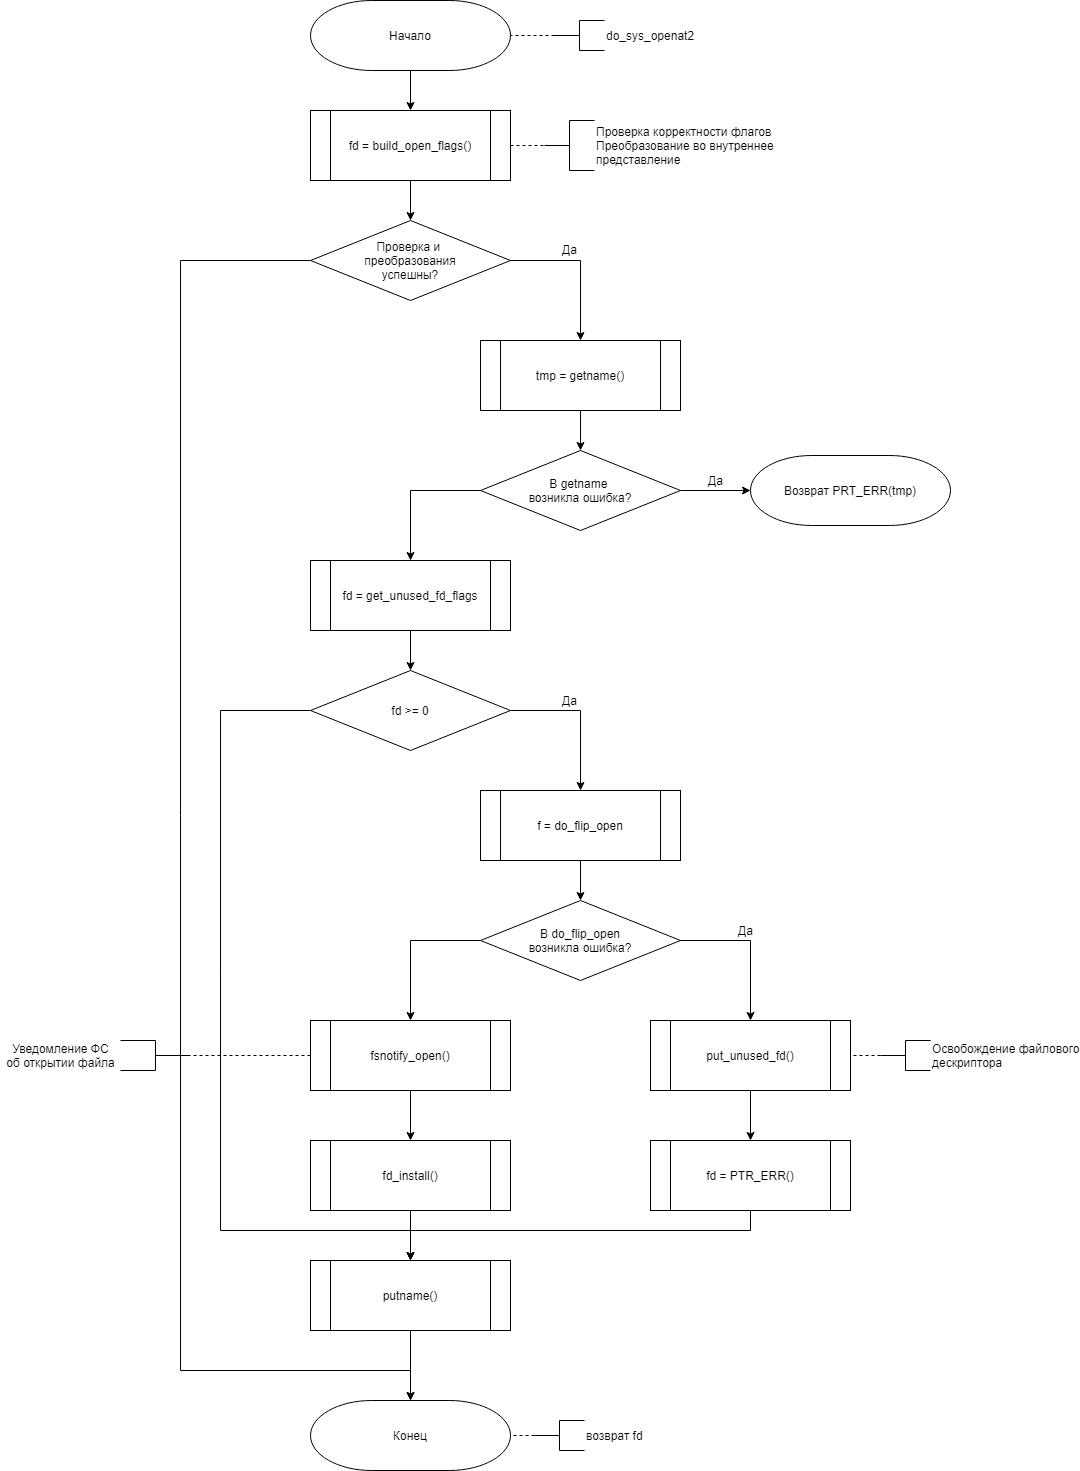

The diagram above was exported from draw.io. Its source (the exported page's mxGraphModel, read from the mxfile embedded in the PNG):
<mxGraphModel dx="1422" dy="745" grid="1" gridSize="10" guides="1" tooltips="1" connect="1" arrows="1" fold="1" page="1" pageScale="1" pageWidth="827" pageHeight="1169" math="0" shadow="0">
  <root>
    <mxCell id="YIH_Yp1-dYVWyXXabcxb-0" />
    <mxCell id="YIH_Yp1-dYVWyXXabcxb-1" parent="YIH_Yp1-dYVWyXXabcxb-0" />
    <mxCell id="y69BrruYzGz_VMqDscIx-0" style="edgeStyle=orthogonalEdgeStyle;rounded=0;orthogonalLoop=1;jettySize=auto;html=1;exitX=0.5;exitY=1;exitDx=0;exitDy=0;entryX=0.5;entryY=0;entryDx=0;entryDy=0;" parent="YIH_Yp1-dYVWyXXabcxb-1" target="y69BrruYzGz_VMqDscIx-2" edge="1">
      <mxGeometry relative="1" as="geometry">
        <mxPoint x="1200" y="310" as="sourcePoint" />
      </mxGeometry>
    </mxCell>
    <mxCell id="y69BrruYzGz_VMqDscIx-1" style="edgeStyle=orthogonalEdgeStyle;rounded=0;orthogonalLoop=1;jettySize=auto;html=1;exitX=0.5;exitY=1;exitDx=0;exitDy=0;entryX=0.5;entryY=0;entryDx=0;entryDy=0;" parent="YIH_Yp1-dYVWyXXabcxb-1" source="y69BrruYzGz_VMqDscIx-2" target="y69BrruYzGz_VMqDscIx-4" edge="1">
      <mxGeometry relative="1" as="geometry" />
    </mxCell>
    <mxCell id="9pCVbvmvuHzXIi-8sgZk-1" style="edgeStyle=orthogonalEdgeStyle;rounded=0;orthogonalLoop=1;jettySize=auto;html=1;exitX=1;exitY=0.5;exitDx=0;exitDy=0;entryX=0;entryY=0.5;entryDx=0;entryDy=0;entryPerimeter=0;dashed=1;endArrow=none;endFill=0;" parent="YIH_Yp1-dYVWyXXabcxb-1" source="y69BrruYzGz_VMqDscIx-2" target="9pCVbvmvuHzXIi-8sgZk-0" edge="1">
      <mxGeometry relative="1" as="geometry" />
    </mxCell>
    <mxCell id="y69BrruYzGz_VMqDscIx-2" value="fd = build_open_flags()" style="shape=process;whiteSpace=wrap;html=1;backgroundOutline=1;" parent="YIH_Yp1-dYVWyXXabcxb-1" vertex="1">
      <mxGeometry x="1100" y="350" width="200" height="70" as="geometry" />
    </mxCell>
    <mxCell id="y69BrruYzGz_VMqDscIx-3" style="edgeStyle=orthogonalEdgeStyle;rounded=0;orthogonalLoop=1;jettySize=auto;html=1;exitX=1;exitY=0.5;exitDx=0;exitDy=0;entryX=0.5;entryY=0;entryDx=0;entryDy=0;" parent="YIH_Yp1-dYVWyXXabcxb-1" source="y69BrruYzGz_VMqDscIx-4" target="y69BrruYzGz_VMqDscIx-7" edge="1">
      <mxGeometry relative="1" as="geometry">
        <mxPoint x="1366" y="580" as="targetPoint" />
      </mxGeometry>
    </mxCell>
    <mxCell id="-B1njy_Hj9d5XOgqpxbh-1" style="edgeStyle=orthogonalEdgeStyle;rounded=0;orthogonalLoop=1;jettySize=auto;html=1;exitX=0;exitY=0.5;exitDx=0;exitDy=0;endArrow=classic;endFill=1;" parent="YIH_Yp1-dYVWyXXabcxb-1" source="y69BrruYzGz_VMqDscIx-4" edge="1">
      <mxGeometry relative="1" as="geometry">
        <mxPoint x="1200" y="1640" as="targetPoint" />
        <Array as="points">
          <mxPoint x="970" y="500" />
          <mxPoint x="970" y="1610" />
          <mxPoint x="1200" y="1610" />
        </Array>
      </mxGeometry>
    </mxCell>
    <mxCell id="y69BrruYzGz_VMqDscIx-4" value="Проверка и &lt;br&gt;преобразования&lt;br&gt;успешны?" style="rhombus;whiteSpace=wrap;html=1;strokeWidth=1;" parent="YIH_Yp1-dYVWyXXabcxb-1" vertex="1">
      <mxGeometry x="1100" y="460" width="200" height="80" as="geometry" />
    </mxCell>
    <mxCell id="y69BrruYzGz_VMqDscIx-5" value="Да" style="text;html=1;align=center;verticalAlign=middle;resizable=0;points=[];autosize=1;" parent="YIH_Yp1-dYVWyXXabcxb-1" vertex="1">
      <mxGeometry x="1344" y="479" width="30" height="20" as="geometry" />
    </mxCell>
    <mxCell id="y69BrruYzGz_VMqDscIx-6" style="edgeStyle=orthogonalEdgeStyle;rounded=0;orthogonalLoop=1;jettySize=auto;html=1;exitX=0.5;exitY=1;exitDx=0;exitDy=0;entryX=0.5;entryY=0;entryDx=0;entryDy=0;" parent="YIH_Yp1-dYVWyXXabcxb-1" source="y69BrruYzGz_VMqDscIx-7" edge="1">
      <mxGeometry relative="1" as="geometry">
        <mxPoint x="1370" y="690.0000000000001" as="targetPoint" />
      </mxGeometry>
    </mxCell>
    <mxCell id="y69BrruYzGz_VMqDscIx-7" value="tmp = getname()" style="shape=process;whiteSpace=wrap;html=1;backgroundOutline=1;" parent="YIH_Yp1-dYVWyXXabcxb-1" vertex="1">
      <mxGeometry x="1270" y="580" width="200" height="70" as="geometry" />
    </mxCell>
    <mxCell id="hdjGmlTgZ0P7HyNn2NHw-0" value="Начало" style="strokeWidth=1;html=1;shape=mxgraph.flowchart.terminator;whiteSpace=wrap;" parent="YIH_Yp1-dYVWyXXabcxb-1" vertex="1">
      <mxGeometry x="1100" y="240" width="200" height="70" as="geometry" />
    </mxCell>
    <mxCell id="-B1njy_Hj9d5XOgqpxbh-0" value="Конец" style="strokeWidth=1;html=1;shape=mxgraph.flowchart.terminator;whiteSpace=wrap;" parent="YIH_Yp1-dYVWyXXabcxb-1" vertex="1">
      <mxGeometry x="1100" y="1640" width="200" height="70" as="geometry" />
    </mxCell>
    <mxCell id="-B1njy_Hj9d5XOgqpxbh-4" style="edgeStyle=orthogonalEdgeStyle;rounded=0;orthogonalLoop=1;jettySize=auto;html=1;exitX=1;exitY=0.5;exitDx=0;exitDy=0;entryX=0;entryY=0.5;entryDx=0;entryDy=0;entryPerimeter=0;endArrow=classic;endFill=1;" parent="YIH_Yp1-dYVWyXXabcxb-1" source="-B1njy_Hj9d5XOgqpxbh-2" target="-B1njy_Hj9d5XOgqpxbh-3" edge="1">
      <mxGeometry relative="1" as="geometry" />
    </mxCell>
    <mxCell id="-B1njy_Hj9d5XOgqpxbh-8" style="edgeStyle=orthogonalEdgeStyle;rounded=0;orthogonalLoop=1;jettySize=auto;html=1;exitX=0;exitY=0.5;exitDx=0;exitDy=0;entryX=0.5;entryY=0;entryDx=0;entryDy=0;endArrow=classic;endFill=1;" parent="YIH_Yp1-dYVWyXXabcxb-1" source="-B1njy_Hj9d5XOgqpxbh-2" target="-B1njy_Hj9d5XOgqpxbh-6" edge="1">
      <mxGeometry relative="1" as="geometry" />
    </mxCell>
    <mxCell id="-B1njy_Hj9d5XOgqpxbh-2" value="В getname &lt;br&gt;возникла ошибка?" style="rhombus;whiteSpace=wrap;html=1;strokeWidth=1;" parent="YIH_Yp1-dYVWyXXabcxb-1" vertex="1">
      <mxGeometry x="1270" y="690" width="200" height="80" as="geometry" />
    </mxCell>
    <mxCell id="-B1njy_Hj9d5XOgqpxbh-3" value="Возврат PRT_ERR(tmp)" style="strokeWidth=1;html=1;shape=mxgraph.flowchart.terminator;whiteSpace=wrap;" parent="YIH_Yp1-dYVWyXXabcxb-1" vertex="1">
      <mxGeometry x="1540" y="695" width="200" height="70" as="geometry" />
    </mxCell>
    <mxCell id="-B1njy_Hj9d5XOgqpxbh-5" value="Да" style="text;html=1;align=center;verticalAlign=middle;resizable=0;points=[];autosize=1;" parent="YIH_Yp1-dYVWyXXabcxb-1" vertex="1">
      <mxGeometry x="1490" y="710" width="30" height="20" as="geometry" />
    </mxCell>
    <mxCell id="-B1njy_Hj9d5XOgqpxbh-10" style="edgeStyle=orthogonalEdgeStyle;rounded=0;orthogonalLoop=1;jettySize=auto;html=1;exitX=0.5;exitY=1;exitDx=0;exitDy=0;entryX=0.5;entryY=0;entryDx=0;entryDy=0;endArrow=classic;endFill=1;" parent="YIH_Yp1-dYVWyXXabcxb-1" source="-B1njy_Hj9d5XOgqpxbh-6" target="-B1njy_Hj9d5XOgqpxbh-9" edge="1">
      <mxGeometry relative="1" as="geometry" />
    </mxCell>
    <mxCell id="-B1njy_Hj9d5XOgqpxbh-6" value="fd = get_unused_fd_flags" style="shape=process;whiteSpace=wrap;html=1;backgroundOutline=1;" parent="YIH_Yp1-dYVWyXXabcxb-1" vertex="1">
      <mxGeometry x="1100" y="800" width="200" height="70" as="geometry" />
    </mxCell>
    <mxCell id="-B1njy_Hj9d5XOgqpxbh-12" style="edgeStyle=orthogonalEdgeStyle;rounded=0;orthogonalLoop=1;jettySize=auto;html=1;exitX=1;exitY=0.5;exitDx=0;exitDy=0;entryX=0.5;entryY=0;entryDx=0;entryDy=0;endArrow=classic;endFill=1;" parent="YIH_Yp1-dYVWyXXabcxb-1" source="-B1njy_Hj9d5XOgqpxbh-9" target="-B1njy_Hj9d5XOgqpxbh-11" edge="1">
      <mxGeometry relative="1" as="geometry" />
    </mxCell>
    <mxCell id="-B1njy_Hj9d5XOgqpxbh-29" style="edgeStyle=orthogonalEdgeStyle;rounded=0;orthogonalLoop=1;jettySize=auto;html=1;exitX=0;exitY=0.5;exitDx=0;exitDy=0;entryX=0.5;entryY=0;entryDx=0;entryDy=0;endArrow=classic;endFill=1;" parent="YIH_Yp1-dYVWyXXabcxb-1" source="-B1njy_Hj9d5XOgqpxbh-9" target="-B1njy_Hj9d5XOgqpxbh-25" edge="1">
      <mxGeometry relative="1" as="geometry">
        <Array as="points">
          <mxPoint x="1010" y="950" />
          <mxPoint x="1010" y="1470" />
          <mxPoint x="1200" y="1470" />
        </Array>
      </mxGeometry>
    </mxCell>
    <mxCell id="-B1njy_Hj9d5XOgqpxbh-9" value="fd &amp;gt;= 0" style="rhombus;whiteSpace=wrap;html=1;strokeWidth=1;" parent="YIH_Yp1-dYVWyXXabcxb-1" vertex="1">
      <mxGeometry x="1100" y="910" width="200" height="80" as="geometry" />
    </mxCell>
    <mxCell id="-B1njy_Hj9d5XOgqpxbh-15" style="edgeStyle=orthogonalEdgeStyle;rounded=0;orthogonalLoop=1;jettySize=auto;html=1;exitX=0.5;exitY=1;exitDx=0;exitDy=0;entryX=0.5;entryY=0;entryDx=0;entryDy=0;endArrow=classic;endFill=1;" parent="YIH_Yp1-dYVWyXXabcxb-1" source="-B1njy_Hj9d5XOgqpxbh-11" target="-B1njy_Hj9d5XOgqpxbh-14" edge="1">
      <mxGeometry relative="1" as="geometry" />
    </mxCell>
    <mxCell id="-B1njy_Hj9d5XOgqpxbh-11" value="f = do_flip_open" style="shape=process;whiteSpace=wrap;html=1;backgroundOutline=1;" parent="YIH_Yp1-dYVWyXXabcxb-1" vertex="1">
      <mxGeometry x="1270" y="1030" width="200" height="70" as="geometry" />
    </mxCell>
    <mxCell id="-B1njy_Hj9d5XOgqpxbh-13" value="Да" style="text;html=1;align=center;verticalAlign=middle;resizable=0;points=[];autosize=1;" parent="YIH_Yp1-dYVWyXXabcxb-1" vertex="1">
      <mxGeometry x="1344" y="930" width="30" height="20" as="geometry" />
    </mxCell>
    <mxCell id="-B1njy_Hj9d5XOgqpxbh-18" style="edgeStyle=orthogonalEdgeStyle;rounded=0;orthogonalLoop=1;jettySize=auto;html=1;exitX=1;exitY=0.5;exitDx=0;exitDy=0;entryX=0.5;entryY=0;entryDx=0;entryDy=0;endArrow=classic;endFill=1;" parent="YIH_Yp1-dYVWyXXabcxb-1" source="-B1njy_Hj9d5XOgqpxbh-14" target="-B1njy_Hj9d5XOgqpxbh-16" edge="1">
      <mxGeometry relative="1" as="geometry" />
    </mxCell>
    <mxCell id="-B1njy_Hj9d5XOgqpxbh-22" style="edgeStyle=orthogonalEdgeStyle;rounded=0;orthogonalLoop=1;jettySize=auto;html=1;exitX=0;exitY=0.5;exitDx=0;exitDy=0;entryX=0.5;entryY=0;entryDx=0;entryDy=0;endArrow=classic;endFill=1;" parent="YIH_Yp1-dYVWyXXabcxb-1" source="-B1njy_Hj9d5XOgqpxbh-14" target="-B1njy_Hj9d5XOgqpxbh-21" edge="1">
      <mxGeometry relative="1" as="geometry" />
    </mxCell>
    <mxCell id="-B1njy_Hj9d5XOgqpxbh-14" value="В do_flip_open&lt;br&gt;возникла ошибка?" style="rhombus;whiteSpace=wrap;html=1;strokeWidth=1;" parent="YIH_Yp1-dYVWyXXabcxb-1" vertex="1">
      <mxGeometry x="1270" y="1140" width="200" height="80" as="geometry" />
    </mxCell>
    <mxCell id="-B1njy_Hj9d5XOgqpxbh-20" style="edgeStyle=orthogonalEdgeStyle;rounded=0;orthogonalLoop=1;jettySize=auto;html=1;exitX=0.5;exitY=1;exitDx=0;exitDy=0;entryX=0.5;entryY=0;entryDx=0;entryDy=0;endArrow=classic;endFill=1;" parent="YIH_Yp1-dYVWyXXabcxb-1" source="-B1njy_Hj9d5XOgqpxbh-16" target="-B1njy_Hj9d5XOgqpxbh-17" edge="1">
      <mxGeometry relative="1" as="geometry" />
    </mxCell>
    <mxCell id="-B1njy_Hj9d5XOgqpxbh-16" value="put_unused_fd()" style="shape=process;whiteSpace=wrap;html=1;backgroundOutline=1;" parent="YIH_Yp1-dYVWyXXabcxb-1" vertex="1">
      <mxGeometry x="1440" y="1260" width="200" height="70" as="geometry" />
    </mxCell>
    <mxCell id="-B1njy_Hj9d5XOgqpxbh-28" style="edgeStyle=orthogonalEdgeStyle;rounded=0;orthogonalLoop=1;jettySize=auto;html=1;exitX=0.5;exitY=1;exitDx=0;exitDy=0;entryX=0.5;entryY=0;entryDx=0;entryDy=0;endArrow=classic;endFill=1;" parent="YIH_Yp1-dYVWyXXabcxb-1" source="-B1njy_Hj9d5XOgqpxbh-17" target="-B1njy_Hj9d5XOgqpxbh-25" edge="1">
      <mxGeometry relative="1" as="geometry">
        <Array as="points">
          <mxPoint x="1540" y="1470" />
          <mxPoint x="1200" y="1470" />
        </Array>
      </mxGeometry>
    </mxCell>
    <mxCell id="-B1njy_Hj9d5XOgqpxbh-17" value="fd = PTR_ERR()" style="shape=process;whiteSpace=wrap;html=1;backgroundOutline=1;" parent="YIH_Yp1-dYVWyXXabcxb-1" vertex="1">
      <mxGeometry x="1440" y="1380" width="200" height="70" as="geometry" />
    </mxCell>
    <mxCell id="-B1njy_Hj9d5XOgqpxbh-19" value="Да" style="text;html=1;align=center;verticalAlign=middle;resizable=0;points=[];autosize=1;" parent="YIH_Yp1-dYVWyXXabcxb-1" vertex="1">
      <mxGeometry x="1520" y="1160" width="30" height="20" as="geometry" />
    </mxCell>
    <mxCell id="-B1njy_Hj9d5XOgqpxbh-24" style="edgeStyle=orthogonalEdgeStyle;rounded=0;orthogonalLoop=1;jettySize=auto;html=1;exitX=0.5;exitY=1;exitDx=0;exitDy=0;entryX=0.5;entryY=0;entryDx=0;entryDy=0;endArrow=classic;endFill=1;" parent="YIH_Yp1-dYVWyXXabcxb-1" source="-B1njy_Hj9d5XOgqpxbh-21" target="-B1njy_Hj9d5XOgqpxbh-23" edge="1">
      <mxGeometry relative="1" as="geometry" />
    </mxCell>
    <mxCell id="orHZ4hiB83U-U2ZPRwI4-3" style="edgeStyle=orthogonalEdgeStyle;rounded=0;orthogonalLoop=1;jettySize=auto;html=1;exitX=0;exitY=0.5;exitDx=0;exitDy=0;entryX=0;entryY=0.5;entryDx=0;entryDy=0;entryPerimeter=0;dashed=1;endArrow=none;endFill=0;" parent="YIH_Yp1-dYVWyXXabcxb-1" source="-B1njy_Hj9d5XOgqpxbh-21" target="orHZ4hiB83U-U2ZPRwI4-2" edge="1">
      <mxGeometry relative="1" as="geometry" />
    </mxCell>
    <mxCell id="-B1njy_Hj9d5XOgqpxbh-21" value="fsnotify_open()" style="shape=process;whiteSpace=wrap;html=1;backgroundOutline=1;" parent="YIH_Yp1-dYVWyXXabcxb-1" vertex="1">
      <mxGeometry x="1100" y="1260" width="200" height="70" as="geometry" />
    </mxCell>
    <mxCell id="-B1njy_Hj9d5XOgqpxbh-27" style="edgeStyle=orthogonalEdgeStyle;rounded=0;orthogonalLoop=1;jettySize=auto;html=1;exitX=0.5;exitY=1;exitDx=0;exitDy=0;entryX=0.5;entryY=0;entryDx=0;entryDy=0;endArrow=classic;endFill=1;" parent="YIH_Yp1-dYVWyXXabcxb-1" source="-B1njy_Hj9d5XOgqpxbh-23" target="-B1njy_Hj9d5XOgqpxbh-25" edge="1">
      <mxGeometry relative="1" as="geometry" />
    </mxCell>
    <mxCell id="-B1njy_Hj9d5XOgqpxbh-23" value="fd_install()" style="shape=process;whiteSpace=wrap;html=1;backgroundOutline=1;" parent="YIH_Yp1-dYVWyXXabcxb-1" vertex="1">
      <mxGeometry x="1100" y="1380" width="200" height="70" as="geometry" />
    </mxCell>
    <mxCell id="-B1njy_Hj9d5XOgqpxbh-26" style="edgeStyle=orthogonalEdgeStyle;rounded=0;orthogonalLoop=1;jettySize=auto;html=1;exitX=0.5;exitY=1;exitDx=0;exitDy=0;endArrow=classic;endFill=1;" parent="YIH_Yp1-dYVWyXXabcxb-1" source="-B1njy_Hj9d5XOgqpxbh-25" edge="1">
      <mxGeometry relative="1" as="geometry">
        <mxPoint x="1200" y="1640" as="targetPoint" />
      </mxGeometry>
    </mxCell>
    <mxCell id="-B1njy_Hj9d5XOgqpxbh-25" value="putname()" style="shape=process;whiteSpace=wrap;html=1;backgroundOutline=1;" parent="YIH_Yp1-dYVWyXXabcxb-1" vertex="1">
      <mxGeometry x="1100" y="1500" width="200" height="70" as="geometry" />
    </mxCell>
    <mxCell id="9pCVbvmvuHzXIi-8sgZk-0" value="Проверка корректности флагов&lt;br&gt;Преобразование во внутреннее&amp;nbsp;&lt;br&gt;представление" style="strokeWidth=1;html=1;shape=mxgraph.flowchart.annotation_2;align=left;labelPosition=right;pointerEvents=1;gradientColor=none;" parent="YIH_Yp1-dYVWyXXabcxb-1" vertex="1">
      <mxGeometry x="1334" y="360" width="50" height="50" as="geometry" />
    </mxCell>
    <mxCell id="orHZ4hiB83U-U2ZPRwI4-1" style="edgeStyle=orthogonalEdgeStyle;rounded=0;orthogonalLoop=1;jettySize=auto;html=1;exitX=0;exitY=0.5;exitDx=0;exitDy=0;exitPerimeter=0;entryX=1;entryY=0.5;entryDx=0;entryDy=0;dashed=1;endArrow=none;endFill=0;" parent="YIH_Yp1-dYVWyXXabcxb-1" source="orHZ4hiB83U-U2ZPRwI4-0" target="-B1njy_Hj9d5XOgqpxbh-16" edge="1">
      <mxGeometry relative="1" as="geometry" />
    </mxCell>
    <mxCell id="orHZ4hiB83U-U2ZPRwI4-0" value="Освобождение файлового&lt;br&gt;дескриптора" style="strokeWidth=1;html=1;shape=mxgraph.flowchart.annotation_2;align=left;labelPosition=right;pointerEvents=1;gradientColor=none;" parent="YIH_Yp1-dYVWyXXabcxb-1" vertex="1">
      <mxGeometry x="1670" y="1280" width="50" height="30" as="geometry" />
    </mxCell>
    <mxCell id="orHZ4hiB83U-U2ZPRwI4-2" value="" style="strokeWidth=1;html=1;shape=mxgraph.flowchart.annotation_2;align=left;labelPosition=right;pointerEvents=1;gradientColor=none;flipH=1;" parent="YIH_Yp1-dYVWyXXabcxb-1" vertex="1">
      <mxGeometry x="910" y="1280" width="70" height="30" as="geometry" />
    </mxCell>
    <mxCell id="orHZ4hiB83U-U2ZPRwI4-4" value="Уведомление ФС&lt;br&gt;&lt;div style=&quot;text-align: right&quot;&gt;&lt;span&gt;об открытии файла&lt;/span&gt;&lt;/div&gt;" style="text;html=1;align=center;verticalAlign=middle;resizable=0;points=[];autosize=1;" parent="YIH_Yp1-dYVWyXXabcxb-1" vertex="1">
      <mxGeometry x="790" y="1280" width="120" height="30" as="geometry" />
    </mxCell>
    <mxCell id="J8Yt-AkpTQocrd6uSvIJ-1" style="edgeStyle=orthogonalEdgeStyle;rounded=0;orthogonalLoop=1;jettySize=auto;html=1;exitX=0;exitY=0.5;exitDx=0;exitDy=0;exitPerimeter=0;entryX=1;entryY=0.5;entryDx=0;entryDy=0;entryPerimeter=0;dashed=1;endArrow=none;endFill=0;" edge="1" parent="YIH_Yp1-dYVWyXXabcxb-1" source="J8Yt-AkpTQocrd6uSvIJ-0" target="hdjGmlTgZ0P7HyNn2NHw-0">
      <mxGeometry relative="1" as="geometry" />
    </mxCell>
    <mxCell id="J8Yt-AkpTQocrd6uSvIJ-0" value="do_sys_openat2" style="strokeWidth=1;html=1;shape=mxgraph.flowchart.annotation_2;align=left;labelPosition=right;pointerEvents=1;gradientColor=none;" vertex="1" parent="YIH_Yp1-dYVWyXXabcxb-1">
      <mxGeometry x="1344" y="260" width="50" height="30" as="geometry" />
    </mxCell>
    <mxCell id="J8Yt-AkpTQocrd6uSvIJ-3" style="edgeStyle=orthogonalEdgeStyle;rounded=0;orthogonalLoop=1;jettySize=auto;html=1;exitX=0;exitY=0.5;exitDx=0;exitDy=0;exitPerimeter=0;entryX=1;entryY=0.5;entryDx=0;entryDy=0;entryPerimeter=0;dashed=1;endArrow=none;endFill=0;" edge="1" parent="YIH_Yp1-dYVWyXXabcxb-1" source="J8Yt-AkpTQocrd6uSvIJ-2" target="-B1njy_Hj9d5XOgqpxbh-0">
      <mxGeometry relative="1" as="geometry" />
    </mxCell>
    <mxCell id="J8Yt-AkpTQocrd6uSvIJ-2" value="возврат fd" style="strokeWidth=1;html=1;shape=mxgraph.flowchart.annotation_2;align=left;labelPosition=right;pointerEvents=1;gradientColor=none;" vertex="1" parent="YIH_Yp1-dYVWyXXabcxb-1">
      <mxGeometry x="1324" y="1660" width="50" height="30" as="geometry" />
    </mxCell>
  </root>
</mxGraphModel>